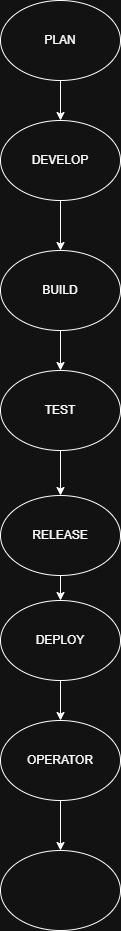

The diagram above was exported from draw.io. Its source (the exported page's mxGraphModel, read from the mxfile embedded in the PNG):
<mxGraphModel dx="1042" dy="562" grid="1" gridSize="10" guides="1" tooltips="1" connect="1" arrows="1" fold="1" page="1" pageScale="1" pageWidth="827" pageHeight="1169" math="0" shadow="0">
  <root>
    <mxCell id="0" />
    <mxCell id="1" parent="0" />
    <mxCell id="RnO1cfcxRYlh5OYS5Qv7-13" edge="1" parent="1" source="RnO1cfcxRYlh5OYS5Qv7-2" style="edgeStyle=orthogonalEdgeStyle;rounded=0;orthogonalLoop=1;jettySize=auto;html=1;" target="RnO1cfcxRYlh5OYS5Qv7-3" value="">
      <mxGeometry relative="1" as="geometry" />
    </mxCell>
    <mxCell id="RnO1cfcxRYlh5OYS5Qv7-2" parent="1" style="ellipse;whiteSpace=wrap;html=1;" value="BUILD" vertex="1">
      <mxGeometry height="80" width="120" x="340" y="260" as="geometry" />
    </mxCell>
    <mxCell id="RnO1cfcxRYlh5OYS5Qv7-14" edge="1" parent="1" source="RnO1cfcxRYlh5OYS5Qv7-3" style="edgeStyle=orthogonalEdgeStyle;rounded=0;orthogonalLoop=1;jettySize=auto;html=1;" target="RnO1cfcxRYlh5OYS5Qv7-7" value="">
      <mxGeometry relative="1" as="geometry" />
    </mxCell>
    <mxCell id="RnO1cfcxRYlh5OYS5Qv7-3" parent="1" style="ellipse;whiteSpace=wrap;html=1;" value="TEST" vertex="1">
      <mxGeometry height="80" width="120" x="340" y="380" as="geometry" />
    </mxCell>
    <mxCell id="RnO1cfcxRYlh5OYS5Qv7-21" edge="1" parent="1" source="RnO1cfcxRYlh5OYS5Qv7-4" style="edgeStyle=orthogonalEdgeStyle;rounded=0;orthogonalLoop=1;jettySize=auto;html=1;" target="RnO1cfcxRYlh5OYS5Qv7-2" value="">
      <mxGeometry relative="1" as="geometry" />
    </mxCell>
    <mxCell id="RnO1cfcxRYlh5OYS5Qv7-4" parent="1" style="ellipse;whiteSpace=wrap;html=1;" value="DEVELOP" vertex="1">
      <mxGeometry height="80" width="120" x="340" y="130" as="geometry" />
    </mxCell>
    <mxCell id="RnO1cfcxRYlh5OYS5Qv7-9" edge="1" parent="1" source="RnO1cfcxRYlh5OYS5Qv7-5" style="edgeStyle=orthogonalEdgeStyle;rounded=0;orthogonalLoop=1;jettySize=auto;html=1;entryX=0.5;entryY=0;entryDx=0;entryDy=0;" target="RnO1cfcxRYlh5OYS5Qv7-4">
      <mxGeometry relative="1" as="geometry" />
    </mxCell>
    <mxCell id="RnO1cfcxRYlh5OYS5Qv7-5" parent="1" style="ellipse;whiteSpace=wrap;html=1;" value="PLAN" vertex="1">
      <mxGeometry height="80" width="120" x="340" y="10" as="geometry" />
    </mxCell>
    <mxCell id="RnO1cfcxRYlh5OYS5Qv7-15" edge="1" parent="1" source="RnO1cfcxRYlh5OYS5Qv7-7" style="edgeStyle=orthogonalEdgeStyle;rounded=0;orthogonalLoop=1;jettySize=auto;html=1;" target="RnO1cfcxRYlh5OYS5Qv7-8" value="">
      <mxGeometry relative="1" as="geometry" />
    </mxCell>
    <mxCell id="RnO1cfcxRYlh5OYS5Qv7-7" parent="1" style="ellipse;whiteSpace=wrap;html=1;" value="RELEASE" vertex="1">
      <mxGeometry height="80" width="120" x="340" y="505" as="geometry" />
    </mxCell>
    <mxCell id="RnO1cfcxRYlh5OYS5Qv7-17" edge="1" parent="1" source="RnO1cfcxRYlh5OYS5Qv7-8" style="edgeStyle=orthogonalEdgeStyle;rounded=0;orthogonalLoop=1;jettySize=auto;html=1;" target="RnO1cfcxRYlh5OYS5Qv7-16" value="">
      <mxGeometry relative="1" as="geometry" />
    </mxCell>
    <mxCell id="RnO1cfcxRYlh5OYS5Qv7-8" parent="1" style="ellipse;whiteSpace=wrap;html=1;" value="DEPLOY" vertex="1">
      <mxGeometry height="80" width="120" x="340" y="610" as="geometry" />
    </mxCell>
    <mxCell id="RnO1cfcxRYlh5OYS5Qv7-19" edge="1" parent="1" source="RnO1cfcxRYlh5OYS5Qv7-16" style="edgeStyle=orthogonalEdgeStyle;rounded=0;orthogonalLoop=1;jettySize=auto;html=1;" target="RnO1cfcxRYlh5OYS5Qv7-18" value="">
      <mxGeometry relative="1" as="geometry" />
    </mxCell>
    <mxCell id="RnO1cfcxRYlh5OYS5Qv7-16" parent="1" style="ellipse;whiteSpace=wrap;html=1;" value="OPERATOR" vertex="1">
      <mxGeometry height="80" width="120" x="340" y="730" as="geometry" />
    </mxCell>
    <mxCell id="RnO1cfcxRYlh5OYS5Qv7-18" parent="1" style="ellipse;whiteSpace=wrap;html=1;" value="" vertex="1">
      <mxGeometry height="80" width="120" x="340" y="860" as="geometry" />
    </mxCell>
  </root>
</mxGraphModel>